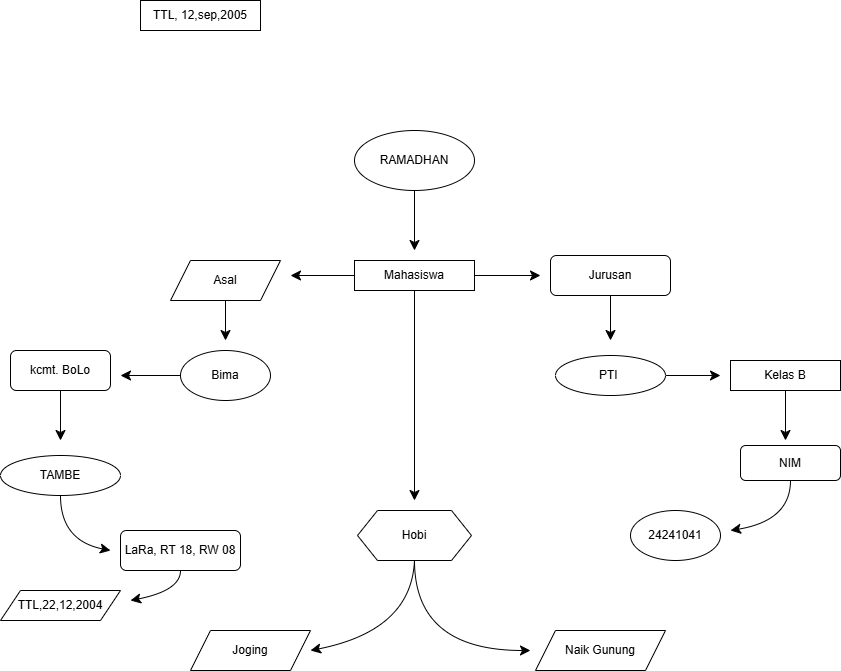

The diagram above was exported from draw.io. Its source (the exported page's mxGraphModel, read from the mxfile embedded in the PNG):
<mxGraphModel dx="1283" dy="614" grid="1" gridSize="10" guides="1" tooltips="1" connect="1" arrows="1" fold="1" page="1" pageScale="1" pageWidth="827" pageHeight="1169" math="0" shadow="0">
  <root>
    <mxCell id="0" />
    <mxCell id="1" parent="0" />
    <mxCell id="9IIeHHEa6ajYybmJWTMe-1" value="24241041" style="ellipse;whiteSpace=wrap;html=1;" parent="1" vertex="1">
      <mxGeometry x="630" y="640" width="90" height="50" as="geometry" />
    </mxCell>
    <mxCell id="15-ezdfXoJa34rfmzNUW-8" style="edgeStyle=none;curved=1;rounded=0;orthogonalLoop=1;jettySize=auto;html=1;fontSize=12;startSize=8;endSize=8;" edge="1" parent="1" source="9IIeHHEa6ajYybmJWTMe-2">
      <mxGeometry relative="1" as="geometry">
        <mxPoint x="290" y="405" as="targetPoint" />
      </mxGeometry>
    </mxCell>
    <mxCell id="15-ezdfXoJa34rfmzNUW-20" style="edgeStyle=none;curved=1;rounded=0;orthogonalLoop=1;jettySize=auto;html=1;fontSize=12;startSize=8;endSize=8;" edge="1" parent="1" source="9IIeHHEa6ajYybmJWTMe-2">
      <mxGeometry relative="1" as="geometry">
        <mxPoint x="540" y="405" as="targetPoint" />
      </mxGeometry>
    </mxCell>
    <mxCell id="15-ezdfXoJa34rfmzNUW-30" style="edgeStyle=none;curved=1;rounded=0;orthogonalLoop=1;jettySize=auto;html=1;fontSize=12;startSize=8;endSize=8;" edge="1" parent="1" source="9IIeHHEa6ajYybmJWTMe-2">
      <mxGeometry relative="1" as="geometry">
        <mxPoint x="414" y="630" as="targetPoint" />
      </mxGeometry>
    </mxCell>
    <mxCell id="9IIeHHEa6ajYybmJWTMe-2" value="Mahasiswa" style="rounded=0;whiteSpace=wrap;html=1;" parent="1" vertex="1">
      <mxGeometry x="354" y="390" width="120" height="30" as="geometry" />
    </mxCell>
    <mxCell id="15-ezdfXoJa34rfmzNUW-14" style="edgeStyle=none;curved=1;rounded=0;orthogonalLoop=1;jettySize=auto;html=1;fontSize=12;startSize=8;endSize=8;" edge="1" parent="1" source="9IIeHHEa6ajYybmJWTMe-3">
      <mxGeometry relative="1" as="geometry">
        <mxPoint x="120" y="505" as="targetPoint" />
      </mxGeometry>
    </mxCell>
    <mxCell id="9IIeHHEa6ajYybmJWTMe-3" value="Bima" style="ellipse;whiteSpace=wrap;html=1;" parent="1" vertex="1">
      <mxGeometry x="180" y="480" width="90" height="50" as="geometry" />
    </mxCell>
    <mxCell id="15-ezdfXoJa34rfmzNUW-33" style="edgeStyle=none;curved=1;rounded=0;orthogonalLoop=1;jettySize=auto;html=1;fontSize=12;startSize=8;endSize=8;" edge="1" parent="1" source="9IIeHHEa6ajYybmJWTMe-8">
      <mxGeometry relative="1" as="geometry">
        <mxPoint x="414" y="380" as="targetPoint" />
      </mxGeometry>
    </mxCell>
    <mxCell id="9IIeHHEa6ajYybmJWTMe-8" value="RAMADHAN" style="ellipse;whiteSpace=wrap;html=1;" parent="1" vertex="1">
      <mxGeometry x="354" y="260" width="120" height="60" as="geometry" />
    </mxCell>
    <mxCell id="15-ezdfXoJa34rfmzNUW-40" style="edgeStyle=none;curved=1;rounded=0;orthogonalLoop=1;jettySize=auto;html=1;fontSize=12;startSize=8;endSize=8;exitX=0.5;exitY=1;exitDx=0;exitDy=0;" edge="1" parent="1" source="9IIeHHEa6ajYybmJWTMe-12">
      <mxGeometry relative="1" as="geometry">
        <mxPoint x="530" y="780" as="targetPoint" />
        <mxPoint x="410" y="700" as="sourcePoint" />
        <Array as="points">
          <mxPoint x="414" y="780" />
        </Array>
      </mxGeometry>
    </mxCell>
    <mxCell id="15-ezdfXoJa34rfmzNUW-47" style="edgeStyle=none;curved=1;rounded=0;orthogonalLoop=1;jettySize=auto;html=1;fontSize=12;startSize=8;endSize=8;" edge="1" parent="1">
      <mxGeometry relative="1" as="geometry">
        <mxPoint x="310" y="780" as="targetPoint" />
        <mxPoint x="413.9473684210527" y="690" as="sourcePoint" />
        <Array as="points">
          <mxPoint x="411" y="760" />
        </Array>
      </mxGeometry>
    </mxCell>
    <mxCell id="9IIeHHEa6ajYybmJWTMe-12" value="Hobi" style="shape=hexagon;perimeter=hexagonPerimeter2;whiteSpace=wrap;html=1;fixedSize=1;" parent="1" vertex="1">
      <mxGeometry x="357" y="640" width="114" height="50" as="geometry" />
    </mxCell>
    <mxCell id="15-ezdfXoJa34rfmzNUW-15" style="edgeStyle=none;curved=1;rounded=0;orthogonalLoop=1;jettySize=auto;html=1;fontSize=12;startSize=8;endSize=8;" edge="1" parent="1" source="9IIeHHEa6ajYybmJWTMe-19">
      <mxGeometry relative="1" as="geometry">
        <mxPoint x="60" y="570" as="targetPoint" />
      </mxGeometry>
    </mxCell>
    <mxCell id="9IIeHHEa6ajYybmJWTMe-19" value="kcmt. BoLo" style="rounded=1;whiteSpace=wrap;html=1;" parent="1" vertex="1">
      <mxGeometry x="10" y="480" width="100" height="40" as="geometry" />
    </mxCell>
    <mxCell id="15-ezdfXoJa34rfmzNUW-18" style="edgeStyle=none;curved=1;rounded=0;orthogonalLoop=1;jettySize=auto;html=1;fontSize=12;startSize=8;endSize=8;" edge="1" parent="1" source="9IIeHHEa6ajYybmJWTMe-22">
      <mxGeometry relative="1" as="geometry">
        <mxPoint x="110" y="680" as="targetPoint" />
        <Array as="points">
          <mxPoint x="60" y="670" />
        </Array>
      </mxGeometry>
    </mxCell>
    <mxCell id="9IIeHHEa6ajYybmJWTMe-22" value="TAMBE" style="ellipse;whiteSpace=wrap;html=1;" parent="1" vertex="1">
      <mxGeometry y="585" width="120" height="40" as="geometry" />
    </mxCell>
    <mxCell id="9IIeHHEa6ajYybmJWTMe-24" value="TTL, 12,sep,2005" style="rounded=0;whiteSpace=wrap;html=1;" parent="1" vertex="1">
      <mxGeometry x="140" y="130" width="120" height="30" as="geometry" />
    </mxCell>
    <mxCell id="15-ezdfXoJa34rfmzNUW-22" style="edgeStyle=none;curved=1;rounded=0;orthogonalLoop=1;jettySize=auto;html=1;fontSize=12;startSize=8;endSize=8;" edge="1" parent="1" source="9IIeHHEa6ajYybmJWTMe-25">
      <mxGeometry relative="1" as="geometry">
        <mxPoint x="610" y="470" as="targetPoint" />
      </mxGeometry>
    </mxCell>
    <mxCell id="9IIeHHEa6ajYybmJWTMe-25" value="Jurusan" style="rounded=1;whiteSpace=wrap;html=1;" parent="1" vertex="1">
      <mxGeometry x="550" y="385" width="120" height="40" as="geometry" />
    </mxCell>
    <mxCell id="15-ezdfXoJa34rfmzNUW-31" style="edgeStyle=none;curved=1;rounded=0;orthogonalLoop=1;jettySize=auto;html=1;fontSize=12;startSize=8;endSize=8;" edge="1" parent="1" source="9IIeHHEa6ajYybmJWTMe-26">
      <mxGeometry relative="1" as="geometry">
        <mxPoint x="720" y="505" as="targetPoint" />
      </mxGeometry>
    </mxCell>
    <mxCell id="9IIeHHEa6ajYybmJWTMe-26" value="PTI&amp;nbsp;" style="ellipse;whiteSpace=wrap;html=1;" parent="1" vertex="1">
      <mxGeometry x="555" y="485" width="110" height="40" as="geometry" />
    </mxCell>
    <mxCell id="15-ezdfXoJa34rfmzNUW-34" style="edgeStyle=none;curved=1;rounded=0;orthogonalLoop=1;jettySize=auto;html=1;fontSize=12;startSize=8;endSize=8;" edge="1" parent="1" source="9IIeHHEa6ajYybmJWTMe-27">
      <mxGeometry relative="1" as="geometry">
        <mxPoint x="785" y="570" as="targetPoint" />
      </mxGeometry>
    </mxCell>
    <mxCell id="9IIeHHEa6ajYybmJWTMe-27" value="Kelas B" style="rounded=0;whiteSpace=wrap;html=1;" parent="1" vertex="1">
      <mxGeometry x="730" y="490" width="110" height="30" as="geometry" />
    </mxCell>
    <mxCell id="15-ezdfXoJa34rfmzNUW-11" style="edgeStyle=none;curved=1;rounded=0;orthogonalLoop=1;jettySize=auto;html=1;fontSize=12;startSize=8;endSize=8;" edge="1" parent="1" source="15-ezdfXoJa34rfmzNUW-9">
      <mxGeometry relative="1" as="geometry">
        <mxPoint x="225" y="470" as="targetPoint" />
      </mxGeometry>
    </mxCell>
    <mxCell id="15-ezdfXoJa34rfmzNUW-9" value="Asal" style="shape=parallelogram;perimeter=parallelogramPerimeter;whiteSpace=wrap;html=1;fixedSize=1;" vertex="1" parent="1">
      <mxGeometry x="170" y="390" width="110" height="40" as="geometry" />
    </mxCell>
    <mxCell id="15-ezdfXoJa34rfmzNUW-46" style="edgeStyle=none;curved=1;rounded=0;orthogonalLoop=1;jettySize=auto;html=1;fontSize=12;startSize=8;endSize=8;" edge="1" parent="1" source="15-ezdfXoJa34rfmzNUW-19">
      <mxGeometry relative="1" as="geometry">
        <mxPoint x="130" y="730" as="targetPoint" />
        <Array as="points">
          <mxPoint x="180" y="720" />
        </Array>
      </mxGeometry>
    </mxCell>
    <mxCell id="15-ezdfXoJa34rfmzNUW-19" value="LaRa, RT 18, RW 08" style="rounded=1;whiteSpace=wrap;html=1;" vertex="1" parent="1">
      <mxGeometry x="120" y="660" width="120" height="40" as="geometry" />
    </mxCell>
    <mxCell id="15-ezdfXoJa34rfmzNUW-37" style="edgeStyle=none;curved=1;rounded=0;orthogonalLoop=1;jettySize=auto;html=1;fontSize=12;startSize=8;endSize=8;" edge="1" parent="1" source="15-ezdfXoJa34rfmzNUW-35">
      <mxGeometry relative="1" as="geometry">
        <mxPoint x="730" y="660" as="targetPoint" />
        <Array as="points">
          <mxPoint x="790" y="650" />
        </Array>
      </mxGeometry>
    </mxCell>
    <mxCell id="15-ezdfXoJa34rfmzNUW-35" value="NIM" style="rounded=1;whiteSpace=wrap;html=1;" vertex="1" parent="1">
      <mxGeometry x="740" y="575" width="100" height="35" as="geometry" />
    </mxCell>
    <mxCell id="15-ezdfXoJa34rfmzNUW-39" value="Joging" style="shape=parallelogram;perimeter=parallelogramPerimeter;whiteSpace=wrap;html=1;fixedSize=1;" vertex="1" parent="1">
      <mxGeometry x="190" y="760" width="120" height="40" as="geometry" />
    </mxCell>
    <mxCell id="15-ezdfXoJa34rfmzNUW-41" value="Naik Gunung" style="shape=parallelogram;perimeter=parallelogramPerimeter;whiteSpace=wrap;html=1;fixedSize=1;" vertex="1" parent="1">
      <mxGeometry x="535" y="760" width="130" height="40" as="geometry" />
    </mxCell>
    <mxCell id="15-ezdfXoJa34rfmzNUW-45" value="TTL,22,12,2004" style="shape=parallelogram;perimeter=parallelogramPerimeter;whiteSpace=wrap;html=1;fixedSize=1;" vertex="1" parent="1">
      <mxGeometry y="720" width="120" height="30" as="geometry" />
    </mxCell>
  </root>
</mxGraphModel>